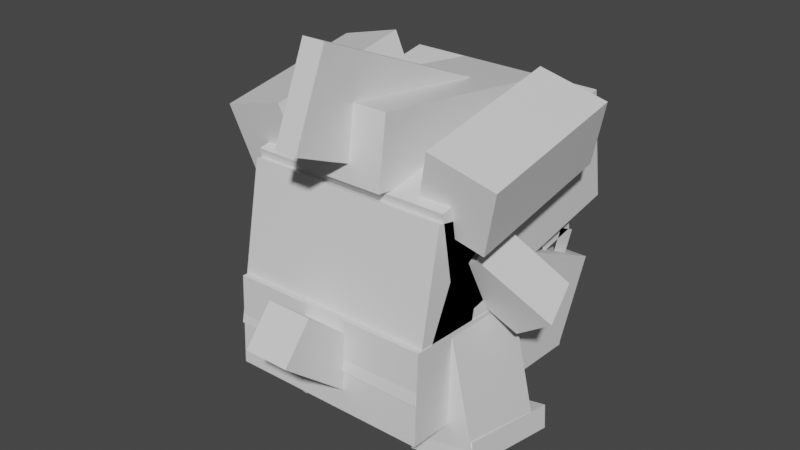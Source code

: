 # Source: gible.blend  (saved by Blender 2.81.16; exported with 4.5.12 LTS)
import bpy
from mathutils import Matrix  # noqa: F401  (used for matrix-valued properties, if any)

bpy.ops.wm.read_factory_settings(use_empty=True)
scene = bpy.context.scene
scene.name = 'Scene'

# ---- collections
col_collection = bpy.data.collections.new('Collection'); scene.collection.children.link(col_collection)

# ---- materials (node trees are filled in below, after node groups)
mat_default_obj = bpy.data.materials.new('Default OBJ')
mat_default_obj.use_transparent_shadow = False

# ---- material node trees
mat_default_obj.use_nodes = True; mat_default_obj.node_tree.nodes.clear()
_N = mat_default_obj.node_tree.nodes; _L = mat_default_obj.node_tree.links
n0 = _N.new('ShaderNodeOutputMaterial'); n0.name = 'Material Output'; n0.location = (300, 300)
n1 = _N.new('ShaderNodeBsdfPrincipled'); n1.name = 'Principled BSDF'; n1.location = (10, 300)
n1.distribution = 'GGX'
n1.subsurface_method = 'BURLEY'
n1.inputs[3].default_value = 1.45
n1.inputs[27].default_value = (0.0, 0.0, 0.0, 1.0)
n1.inputs[28].default_value = 1.0
_L.new(n1.outputs[0], n0.inputs[0])
n0.is_active_output = True

# ---- world
world_world = bpy.data.worlds.new('World'); scene.world = world_world
world_world.use_nodes = True; world_world.node_tree.nodes.clear()
_N = world_world.node_tree.nodes; _L = world_world.node_tree.links
n0 = _N.new('ShaderNodeOutputWorld'); n0.name = 'World Output'; n0.location = (300, 300)
n1 = _N.new('ShaderNodeBackground'); n1.name = 'Background'; n1.location = (10, 300)
n1.inputs[0].default_value = (0.05088, 0.05088, 0.05088, 1.0)
_L.new(n1.outputs[0], n0.inputs[0])
n0.is_active_output = True
world_world.color = (0.05088, 0.05088, 0.05088)
world_world.use_sun_shadow = False
world_world.sun_shadow_jitter_overblur = 0.0

# ---- meshes
me_machoirebas = bpy.data.meshes.new('MachoireBas')
me_machoirebas.from_pydata([(0.2812, -0.2454, -0.2304), (-0.2812, -0.2454, -0.2304), (-0.2812, -0.01878, -0.336), (0.2812, -0.01878, -0.336), (-0.2812, 0.01878, 0.336), (0.2812, 0.01878, 0.336), (0.2812, 0.2454, 0.2304), (-0.2812, 0.2454, 0.2304)], [], [(0, 1, 2, 3), (4, 5, 6, 7), (3, 2, 7, 6), (5, 4, 1, 0), (5, 0, 3, 6), (1, 4, 7, 2)])
_uv = me_machoirebas.uv_layers.new(name='UVMap')
_uv.uv.foreach_set('vector', [0.07812, 0.25, 0.1484, 0.25, 0.1484, 0.3125, 0.07812, 0.3125, 0.2266, 0.25, 0.2969, 0.25, 0.2969, 0.3125, 0.2266, 0.3125, 0.07812, 0.3125, 0.1484, 0.3125, 0.1484, 0.4688, 0.07812, 0.4688, 0.1484, 0.3125, 0.2188, 0.3125, 0.2188, 0.4688, 0.1484, 0.4688, 0.0, 0.25, 0.07812, 0.25, 0.07812, 0.3125, 0.0, 0.3125, 0.1484, 0.25, 0.2266, 0.25, 0.2266, 0.3125, 0.1484, 0.3125])
me_machoirebas.materials.append(mat_default_obj)
me_machoirebas.use_remesh_fix_poles = True
me_machoirebas.use_remesh_preserve_attributes = False
me_machoirebas.use_mirror_vertex_groups = False
me_machoirebas.update()
me_machoirehaut = bpy.data.meshes.new('MachoireHaut')
me_machoirehaut.from_pydata([(0.2812, -0.09961, -0.3349), (-0.2812, -0.09961, -0.3349), (-0.2812, 0.2081, -0.2806), (0.2812, 0.2081, -0.2806), (-0.2812, -0.2081, 0.2806), (0.2812, -0.2081, 0.2806), (0.2812, 0.09961, 0.3349), (-0.2812, 0.09961, 0.3349)], [], [(0, 1, 2, 3), (4, 5, 6, 7), (3, 2, 7, 6), (5, 4, 1, 0), (5, 0, 3, 6), (1, 4, 7, 2)])
_uv = me_machoirehaut.uv_layers.new(name='UVMap')
_uv.uv.foreach_set('vector', [0.07812, 0.0, 0.1484, 0.0, 0.1484, 0.07812, 0.07812, 0.07812, 0.2266, 0.0, 0.2969, 0.0, 0.2969, 0.07812, 0.2266, 0.07812, 0.07812, 0.07812, 0.1484, 0.07812, 0.1484, 0.2344, 0.07812, 0.2344, 0.1484, 0.07812, 0.2188, 0.07812, 0.2188, 0.2344, 0.1484, 0.2344, 0.0, 0.0, 0.07812, 0.0, 0.07812, 0.07812, 0.0, 0.07812, 0.1484, 0.0, 0.2266, 0.0, 0.2266, 0.07812, 0.1484, 0.07812])
me_machoirehaut.materials.append(mat_default_obj)
me_machoirehaut.use_remesh_fix_poles = True
me_machoirehaut.use_remesh_preserve_attributes = False
me_machoirehaut.use_mirror_vertex_groups = False
me_machoirehaut.update()
me_shape6 = bpy.data.meshes.new('shape6')
me_shape6.from_pydata([(0.125, -0.1363, -0.2964), (-0.125, -0.1363, -0.2964), (-0.125, 0.04935, -0.3225), (0.125, 0.04935, -0.3225), (-0.125, -0.04935, 0.3225), (0.125, -0.04935, 0.3225), (0.125, 0.1363, 0.2964), (-0.125, 0.1363, 0.2964)], [], [(0, 1, 2, 3), (4, 5, 6, 7), (3, 2, 7, 6), (5, 4, 1, 0), (5, 0, 3, 6), (1, 4, 7, 2)])
_uv = me_shape6.uv_layers.new(name='UVMap')
_uv.uv.foreach_set('vector', [0.625, 0.7969, 0.6562, 0.7969, 0.6562, 0.8438, 0.625, 0.8438, 0.7344, 0.7969, 0.7656, 0.7969, 0.7656, 0.8438, 0.7344, 0.8438, 0.625, 0.8438, 0.6562, 0.8438, 0.6562, 1.0, 0.625, 1.0, 0.6562, 0.8438, 0.6875, 0.8438, 0.6875, 1.0, 0.6562, 1.0, 0.5469, 0.7969, 0.625, 0.7969, 0.625, 0.8438, 0.5469, 0.8438, 0.6562, 0.7969, 0.7344, 0.7969, 0.7344, 0.8438, 0.6562, 0.8438])
me_shape6.materials.append(mat_default_obj)
me_shape6.use_remesh_fix_poles = True
me_shape6.use_remesh_preserve_attributes = False
me_shape6.use_mirror_vertex_groups = False
me_shape6.update()
me_shape7 = bpy.data.meshes.new('shape7')
me_shape7.from_pydata([(0.03125, -0.225, -0.2101), (-0.03125, -0.225, -0.2101), (-0.03125, 0.00517, -0.3077), (0.03125, 0.00517, -0.3077), (-0.03125, -0.00517, 0.3077), (0.03125, -0.00517, 0.3077), (0.03125, 0.225, 0.2101), (-0.03125, 0.225, 0.2101)], [], [(0, 1, 2, 3), (4, 5, 6, 7), (3, 2, 7, 6), (5, 4, 1, 0), (5, 0, 3, 6), (1, 4, 7, 2)])
_uv = me_shape7.uv_layers.new(name='UVMap')
_uv.uv.foreach_set('vector', [0.6172, 0.5625, 0.625, 0.5625, 0.625, 0.625, 0.6172, 0.625, 0.6953, 0.5625, 0.7031, 0.5625, 0.7031, 0.625, 0.6953, 0.625, 0.6172, 0.625, 0.625, 0.625, 0.625, 0.7656, 0.6172, 0.7656, 0.625, 0.625, 0.6328, 0.625, 0.6328, 0.7656, 0.625, 0.7656, 0.5469, 0.5625, 0.6172, 0.5625, 0.6172, 0.625, 0.5469, 0.625, 0.625, 0.5625, 0.6953, 0.5625, 0.6953, 0.625, 0.625, 0.625])
me_shape7.materials.append(mat_default_obj)
me_shape7.use_remesh_fix_poles = True
me_shape7.use_remesh_preserve_attributes = False
me_shape7.use_mirror_vertex_groups = False
me_shape7.update()
me_shape11 = bpy.data.meshes.new('shape11')
me_shape11.from_pydata([(0.1148, -0.0273, -0.2269), (-0.06629, -0.07509, -0.2354), (-0.1148, 0.1033, -0.2039), (0.06629, 0.1511, -0.1955), (-0.06629, -0.1511, 0.1955), (0.1148, -0.1033, 0.2039), (0.06629, 0.07509, 0.2354), (-0.1148, 0.0273, 0.2269)], [], [(0, 1, 2, 3), (4, 5, 6, 7), (3, 2, 7, 6), (5, 4, 1, 0), (5, 0, 3, 6), (1, 4, 7, 2)])
_uv = me_shape11.uv_layers.new(name='UVMap')
_uv.uv.foreach_set('vector', [0.3672, 0.8438, 0.3906, 0.8438, 0.3906, 0.8906, 0.3672, 0.8906, 0.4453, 0.8438, 0.4688, 0.8438, 0.4688, 0.8906, 0.4453, 0.8906, 0.3672, 0.8906, 0.3906, 0.8906, 0.3906, 1.0, 0.3672, 1.0, 0.3906, 0.8906, 0.4141, 0.8906, 0.4141, 1.0, 0.3906, 1.0, 0.3125, 0.8438, 0.3672, 0.8438, 0.3672, 0.8906, 0.3125, 0.8906, 0.3906, 0.8438, 0.4453, 0.8438, 0.4453, 0.8906, 0.3906, 0.8906])
me_shape11.materials.append(mat_default_obj)
me_shape11.use_remesh_fix_poles = True
me_shape11.use_remesh_preserve_attributes = False
me_shape11.use_mirror_vertex_groups = False
me_shape11.update()
me_shape12 = bpy.data.meshes.new('shape12')
me_shape12.from_pydata([(0.06629, -0.07509, -0.2354), (-0.1148, -0.0273, -0.2269), (-0.06629, 0.1511, -0.1955), (0.1148, 0.1033, -0.2039), (-0.1148, -0.1033, 0.2039), (0.06629, -0.1511, 0.1955), (0.1148, 0.0273, 0.2269), (-0.06629, 0.07509, 0.2354)], [], [(0, 1, 2, 3), (4, 5, 6, 7), (3, 2, 7, 6), (5, 4, 1, 0), (5, 0, 3, 6), (1, 4, 7, 2)])
_uv = me_shape12.uv_layers.new(name='UVMap')
_uv.uv.foreach_set('vector', [0.3672, 0.8438, 0.3906, 0.8438, 0.3906, 0.8906, 0.3672, 0.8906, 0.4453, 0.8438, 0.4688, 0.8438, 0.4688, 0.8906, 0.4453, 0.8906, 0.3672, 0.8906, 0.3906, 0.8906, 0.3906, 1.0, 0.3672, 1.0, 0.3906, 0.8906, 0.4141, 0.8906, 0.4141, 1.0, 0.3906, 1.0, 0.3125, 0.8438, 0.3672, 0.8438, 0.3672, 0.8906, 0.3125, 0.8906, 0.3906, 0.8438, 0.4453, 0.8438, 0.4453, 0.8906, 0.3906, 0.8906])
me_shape12.materials.append(mat_default_obj)
me_shape12.use_remesh_fix_poles = True
me_shape12.use_remesh_preserve_attributes = False
me_shape12.use_mirror_vertex_groups = False
me_shape12.update()
me_shape17 = bpy.data.meshes.new('shape17')
me_shape17.from_pydata([(0.0, -0.04163, 0.05612), (0.0, -0.01992, -0.06698), (0.0, 0.04163, -0.05612), (0.0, 0.01992, 0.06698)], [], [(1, 0, 3, 2)])
_uv = me_shape17.uv_layers.new(name='UVMap')
_uv.uv.foreach_set('vector', [0.4062, 0.1719, 0.4219, 0.1719, 0.4219, 0.1875, 0.4062, 0.1875])
me_shape17.materials.append(mat_default_obj)
me_shape17.use_remesh_fix_poles = True
me_shape17.use_remesh_preserve_attributes = False
me_shape17.use_mirror_vertex_groups = False
me_shape17.update()
me_shape17_000 = bpy.data.meshes.new('shape17.000')
me_shape17_000.from_pydata([(0.0, -0.04163, 0.05612), (0.0, -0.01992, -0.06698), (0.0, 0.04163, -0.05612), (0.0, 0.01992, 0.06698)], [], [(1, 0, 3, 2)])
_uv = me_shape17_000.uv_layers.new(name='UVMap')
_uv.uv.foreach_set('vector', [0.4062, 0.1719, 0.4219, 0.1719, 0.4219, 0.1875, 0.4062, 0.1875])
me_shape17_000.materials.append(mat_default_obj)
me_shape17_000.use_remesh_fix_poles = True
me_shape17_000.use_remesh_preserve_attributes = False
me_shape17_000.use_mirror_vertex_groups = False
me_shape17_000.update()
me_shape22 = bpy.data.meshes.new('shape22')
me_shape22.from_pydata([(-0.07129, -0.1825, -0.1786), (-0.1737, -0.1119, -0.1662), (-0.03894, 0.06275, -0.04857), (0.06346, -0.007861, -0.06102), (-0.1982, -0.1668, -0.0566), (-0.09581, -0.2374, -0.06905), (0.03894, -0.06275, 0.04857), (-0.06346, 0.007861, 0.06102)], [], [(0, 1, 2, 3), (4, 5, 6, 7), (3, 2, 7, 6), (5, 4, 1, 0), (5, 0, 3, 6), (1, 4, 7, 2)])
_uv = me_shape22.uv_layers.new(name='UVMap')
_uv.uv.foreach_set('vector', [0.4062, 0.4375, 0.4219, 0.4375, 0.4219, 0.5, 0.4062, 0.5, 0.4375, 0.4375, 0.4531, 0.4375, 0.4531, 0.5, 0.4375, 0.5, 0.4062, 0.5, 0.4219, 0.5, 0.4219, 0.5312, 0.4062, 0.5312, 0.4219, 0.5, 0.4375, 0.5, 0.4375, 0.5312, 0.4219, 0.5312, 0.3906, 0.4375, 0.4062, 0.4375, 0.4062, 0.5, 0.3906, 0.5, 0.4219, 0.4375, 0.4375, 0.4375, 0.4375, 0.5, 0.4219, 0.5])
me_shape22.materials.append(mat_default_obj)
me_shape22.use_remesh_fix_poles = True
me_shape22.use_remesh_preserve_attributes = False
me_shape22.use_mirror_vertex_groups = False
me_shape22.update()
me_shape23 = bpy.data.meshes.new('shape23')
me_shape23.from_pydata([(0.1737, -0.1119, -0.1662), (0.07129, -0.1825, -0.1786), (-0.06346, -0.007861, -0.06102), (0.03894, 0.06275, -0.04857), (0.09581, -0.2374, -0.06905), (0.1982, -0.1668, -0.0566), (0.06346, 0.007861, 0.06102), (-0.03894, -0.06275, 0.04857)], [], [(0, 1, 2, 3), (4, 5, 6, 7), (3, 2, 7, 6), (5, 4, 1, 0), (5, 0, 3, 6), (1, 4, 7, 2)])
_uv = me_shape23.uv_layers.new(name='UVMap')
_uv.uv.foreach_set('vector', [0.4062, 0.4375, 0.4219, 0.4375, 0.4219, 0.5, 0.4062, 0.5, 0.4375, 0.4375, 0.4531, 0.4375, 0.4531, 0.5, 0.4375, 0.5, 0.4062, 0.5, 0.4219, 0.5, 0.4219, 0.5312, 0.4062, 0.5312, 0.4219, 0.5, 0.4375, 0.5, 0.4375, 0.5312, 0.4219, 0.5312, 0.3906, 0.4375, 0.4062, 0.4375, 0.4062, 0.5, 0.3906, 0.5, 0.4219, 0.4375, 0.4375, 0.4375, 0.4375, 0.5, 0.4219, 0.5])
me_shape23.materials.append(mat_default_obj)
me_shape23.use_remesh_fix_poles = True
me_shape23.use_remesh_preserve_attributes = False
me_shape23.use_mirror_vertex_groups = False
me_shape23.update()
me_shape5 = bpy.data.meshes.new('shape5')
me_shape5.from_pydata([(0.2812, -0.2326, -0.05029), (-0.2812, -0.2326, -0.05029), (-0.2812, 0.1968, -0.1338), (0.2812, 0.1968, -0.1338), (-0.2812, -0.1968, 0.1338), (0.2812, -0.1968, 0.1338), (0.2812, 0.2326, 0.05029), (-0.2812, 0.2326, 0.05029)], [], [(0, 1, 2, 3), (4, 5, 6, 7), (3, 2, 7, 6), (5, 4, 1, 0), (5, 0, 3, 6), (1, 4, 7, 2)])
_uv = me_shape5.uv_layers.new(name='UVMap')
_uv.uv.foreach_set('vector', [0.0625, 0.5, 0.1328, 0.5, 0.1328, 0.6094, 0.0625, 0.6094, 0.1562, 0.5, 0.2266, 0.5, 0.2266, 0.6094, 0.1562, 0.6094, 0.0625, 0.6094, 0.1328, 0.6094, 0.1328, 0.6562, 0.0625, 0.6562, 0.1328, 0.6094, 0.2031, 0.6094, 0.2031, 0.6562, 0.1328, 0.6562, 0.03906, 0.5, 0.0625, 0.5, 0.0625, 0.6094, 0.03906, 0.6094, 0.1328, 0.5, 0.1562, 0.5, 0.1562, 0.6094, 0.1328, 0.6094])
me_shape5.materials.append(mat_default_obj)
me_shape5.use_remesh_fix_poles = True
me_shape5.use_remesh_preserve_attributes = False
me_shape5.use_mirror_vertex_groups = False
me_shape5.update()
me_queue = bpy.data.meshes.new('Queue')
me_queue.from_pydata([(0.0625, -0.1282, -0.05558), (-0.0625, -0.1282, -0.05558), (-0.0625, -0.03247, -0.1359), (0.0625, -0.03247, -0.1359), (-0.0625, 0.03247, 0.1359), (0.0625, 0.03247, 0.1359), (0.0625, 0.1282, 0.05558), (-0.0625, 0.1282, 0.05558)], [], [(0, 1, 2, 3), (4, 5, 6, 7), (3, 2, 7, 6), (5, 4, 1, 0), (5, 0, 3, 6), (1, 4, 7, 2)])
_uv = me_queue.uv_layers.new(name='UVMap')
_uv.uv.foreach_set('vector', [0.5781, 0.4375, 0.5938, 0.4375, 0.5938, 0.4688, 0.5781, 0.4688, 0.625, 0.4375, 0.6406, 0.4375, 0.6406, 0.4688, 0.625, 0.4688, 0.5781, 0.4688, 0.5938, 0.4688, 0.5938, 0.5312, 0.5781, 0.5312, 0.5938, 0.4688, 0.6094, 0.4688, 0.6094, 0.5312, 0.5938, 0.5312, 0.5469, 0.4375, 0.5781, 0.4375, 0.5781, 0.4688, 0.5469, 0.4688, 0.5938, 0.4375, 0.625, 0.4375, 0.625, 0.4688, 0.5938, 0.4688])
me_queue.materials.append(mat_default_obj)
me_queue.use_remesh_fix_poles = True
me_queue.use_remesh_preserve_attributes = False
me_queue.use_mirror_vertex_groups = False
me_queue.update()
me_shape10 = bpy.data.meshes.new('shape10')
me_shape10.from_pydata([(0.2812, -0.1392, -0.3064), (-0.2813, -0.1431, -0.3046), (-0.283, 0.1065, -0.3177), (0.2795, 0.1104, -0.3195), (-0.2795, -0.1104, 0.3195), (0.283, -0.1065, 0.3177), (0.2813, 0.1431, 0.3046), (-0.2812, 0.1392, 0.3064)], [], [(0, 1, 2, 3), (4, 5, 6, 7), (3, 2, 7, 6), (5, 4, 1, 0), (5, 0, 3, 6), (1, 4, 7, 2)])
_uv = me_shape10.uv_layers.new(name='UVMap')
_uv.uv.foreach_set('vector', [0.1484, 0.7812, 0.07812, 0.7812, 0.07812, 0.8438, 0.1484, 0.8438, 0.2969, 0.7812, 0.2266, 0.7812, 0.2266, 0.8438, 0.2969, 0.8438, 0.1484, 0.8438, 0.07812, 0.8438, 0.07812, 1.0, 0.1484, 1.0, 0.2188, 0.8438, 0.1484, 0.8438, 0.1484, 1.0, 0.2188, 1.0, 0.2266, 0.7812, 0.1484, 0.7812, 0.1484, 0.8438, 0.2266, 0.8438, 0.07812, 0.7812, 0.0, 0.7812, 0.0, 0.8438, 0.07812, 0.8438])
me_shape10.materials.append(mat_default_obj)
me_shape10.use_remesh_fix_poles = True
me_shape10.use_remesh_preserve_attributes = False
me_shape10.use_mirror_vertex_groups = False
me_shape10.update()
me_shape13 = bpy.data.meshes.new('shape13')
me_shape13.from_pydata([(0.051, -0.1811, -0.1158), (-0.1304, -0.1339, -0.1178), (-0.05172, 0.1681, -0.1338), (0.1297, 0.1209, -0.1319), (-0.1297, -0.1209, 0.1319), (0.05172, -0.1681, 0.1338), (0.1304, 0.1339, 0.1178), (-0.051, 0.1811, 0.1158)], [], [(0, 1, 2, 3), (4, 5, 6, 7), (3, 2, 7, 6), (5, 4, 1, 0), (5, 0, 3, 6), (1, 4, 7, 2)])
_uv = me_shape13.uv_layers.new(name='UVMap')
_uv.uv.foreach_set('vector', [0.2656, 0.3906, 0.2891, 0.3906, 0.2891, 0.4688, 0.2656, 0.4688, 0.3203, 0.3906, 0.3438, 0.3906, 0.3438, 0.4688, 0.3203, 0.4688, 0.2656, 0.4688, 0.2891, 0.4688, 0.2891, 0.5312, 0.2656, 0.5312, 0.2891, 0.4688, 0.3125, 0.4688, 0.3125, 0.5312, 0.2891, 0.5312, 0.2344, 0.3906, 0.2656, 0.3906, 0.2656, 0.4688, 0.2344, 0.4688, 0.2891, 0.3906, 0.3203, 0.3906, 0.3203, 0.4688, 0.2891, 0.4688])
me_shape13.materials.append(mat_default_obj)
me_shape13.use_remesh_fix_poles = True
me_shape13.use_remesh_preserve_attributes = False
me_shape13.use_mirror_vertex_groups = False
me_shape13.update()
me_shape14 = bpy.data.meshes.new('shape14')
me_shape14.from_pydata([(0.08323, -0.07537, -0.1469), (-0.1017, -0.04414, -0.148), (-0.09136, 0.01635, -0.1599), (0.09351, -0.01488, -0.1588), (-0.09351, 0.01488, 0.1588), (0.09136, -0.01635, 0.1599), (0.1017, 0.04414, 0.148), (-0.08323, 0.07537, 0.1469)], [], [(0, 1, 2, 3), (4, 5, 6, 7), (3, 2, 7, 6), (5, 4, 1, 0), (5, 0, 3, 6), (1, 4, 7, 2)])
_uv = me_shape14.uv_layers.new(name='UVMap')
_uv.uv.foreach_set('vector', [0.2734, 0.5938, 0.2969, 0.5938, 0.2969, 0.6094, 0.2734, 0.6094, 0.3359, 0.5938, 0.3594, 0.5938, 0.3594, 0.6094, 0.3359, 0.6094, 0.2734, 0.6094, 0.2969, 0.6094, 0.2969, 0.6875, 0.2734, 0.6875, 0.2969, 0.6094, 0.3203, 0.6094, 0.3203, 0.6875, 0.2969, 0.6875, 0.2344, 0.5938, 0.2734, 0.5938, 0.2734, 0.6094, 0.2344, 0.6094, 0.2969, 0.5938, 0.3359, 0.5938, 0.3359, 0.6094, 0.2969, 0.6094])
me_shape14.materials.append(mat_default_obj)
me_shape14.use_remesh_fix_poles = True
me_shape14.use_remesh_preserve_attributes = False
me_shape14.use_mirror_vertex_groups = False
me_shape14.update()
me_shape15 = bpy.data.meshes.new('shape15')
me_shape15.from_pydata([(0.1315, -0.1321, -0.1186), (-0.04923, -0.1818, -0.1155), (-0.1323, 0.119, -0.131), (0.04851, 0.1688, -0.1342), (-0.04851, -0.1688, 0.1342), (0.1323, -0.119, 0.131), (0.04923, 0.1818, 0.1155), (-0.1315, 0.1321, 0.1186)], [], [(0, 1, 2, 3), (4, 5, 6, 7), (3, 2, 7, 6), (5, 4, 1, 0), (5, 0, 3, 6), (1, 4, 7, 2)])
_uv = me_shape15.uv_layers.new(name='UVMap')
_uv.uv.foreach_set('vector', [0.2656, 0.3906, 0.2891, 0.3906, 0.2891, 0.4688, 0.2656, 0.4688, 0.3203, 0.3906, 0.3438, 0.3906, 0.3438, 0.4688, 0.3203, 0.4688, 0.2656, 0.4688, 0.2891, 0.4688, 0.2891, 0.5312, 0.2656, 0.5312, 0.2891, 0.4688, 0.3125, 0.4688, 0.3125, 0.5312, 0.2891, 0.5312, 0.2344, 0.3906, 0.2656, 0.3906, 0.2656, 0.4688, 0.2344, 0.4688, 0.2891, 0.3906, 0.3203, 0.3906, 0.3203, 0.4688, 0.2891, 0.4688])
me_shape15.materials.append(mat_default_obj)
me_shape15.use_remesh_fix_poles = True
me_shape15.use_remesh_preserve_attributes = False
me_shape15.use_mirror_vertex_groups = False
me_shape15.update()
me_shape16 = bpy.data.meshes.new('shape16')
me_shape16.from_pydata([(0.1013, -0.04273, -0.1486), (-0.08312, -0.07653, -0.1463), (-0.09433, -0.01619, -0.1582), (0.09009, 0.01761, -0.1605), (-0.09009, -0.01761, 0.1605), (0.09433, 0.01619, 0.1582), (0.08312, 0.07653, 0.1463), (-0.1013, 0.04273, 0.1486)], [], [(0, 1, 2, 3), (4, 5, 6, 7), (3, 2, 7, 6), (5, 4, 1, 0), (5, 0, 3, 6), (1, 4, 7, 2)])
_uv = me_shape16.uv_layers.new(name='UVMap')
_uv.uv.foreach_set('vector', [0.2734, 0.5938, 0.2969, 0.5938, 0.2969, 0.6094, 0.2734, 0.6094, 0.3359, 0.5938, 0.3594, 0.5938, 0.3594, 0.6094, 0.3359, 0.6094, 0.2734, 0.6094, 0.2969, 0.6094, 0.2969, 0.6875, 0.2734, 0.6875, 0.2969, 0.6094, 0.3203, 0.6094, 0.3203, 0.6875, 0.2969, 0.6875, 0.2344, 0.5938, 0.2734, 0.5938, 0.2734, 0.6094, 0.2344, 0.6094, 0.2969, 0.5938, 0.3359, 0.5938, 0.3359, 0.6094, 0.2969, 0.6094])
me_shape16.materials.append(mat_default_obj)
me_shape16.use_remesh_fix_poles = True
me_shape16.use_remesh_preserve_attributes = False
me_shape16.use_mirror_vertex_groups = False
me_shape16.update()
me_shape18 = bpy.data.meshes.new('shape18')
me_shape18.from_pydata([(0.0, -0.01512, 0.04153), (0.0, -0.04153, -0.01512), (0.0, 0.01512, -0.04153), (0.0, 0.04153, 0.01512)], [], [(1, 0, 3, 2)])
_uv = me_shape18.uv_layers.new(name='UVMap')
_uv.uv.foreach_set('vector', [0.3984, 0.2188, 0.4062, 0.2188, 0.4062, 0.2344, 0.3984, 0.2344])
me_shape18.materials.append(mat_default_obj)
me_shape18.use_remesh_fix_poles = True
me_shape18.use_remesh_preserve_attributes = False
me_shape18.use_mirror_vertex_groups = False
me_shape18.update()
me_shape18_000 = bpy.data.meshes.new('shape18.000')
me_shape18_000.from_pydata([(0.0, -0.01512, 0.04153), (0.0, -0.04153, -0.01512), (0.0, 0.01512, -0.04153), (0.0, 0.04153, 0.01512)], [], [(1, 0, 3, 2)])
_uv = me_shape18_000.uv_layers.new(name='UVMap')
_uv.uv.foreach_set('vector', [0.3984, 0.2188, 0.4062, 0.2188, 0.4062, 0.2344, 0.3984, 0.2344])
me_shape18_000.materials.append(mat_default_obj)
me_shape18_000.use_remesh_fix_poles = True
me_shape18_000.use_remesh_preserve_attributes = False
me_shape18_000.use_mirror_vertex_groups = False
me_shape18_000.update()

# ---- objects
ob_machoirebas = bpy.data.objects.new('MachoireBas', me_machoirebas)
ob_machoirehaut = bpy.data.objects.new('MachoireHaut', me_machoirehaut)
ob_shape6 = bpy.data.objects.new('shape6', me_shape6)
ob_shape7 = bpy.data.objects.new('shape7', me_shape7)
ob_shape11 = bpy.data.objects.new('shape11', me_shape11)
ob_shape12 = bpy.data.objects.new('shape12', me_shape12)
ob_shape17 = bpy.data.objects.new('shape17', me_shape17)
ob_shape17_000 = bpy.data.objects.new('shape17.000', me_shape17_000)
ob_shape22 = bpy.data.objects.new('shape22', me_shape22)
ob_shape23 = bpy.data.objects.new('shape23', me_shape23)
ob_shape5 = bpy.data.objects.new('shape5', me_shape5)
ob_queue = bpy.data.objects.new('Queue', me_queue)
ob_shape10 = bpy.data.objects.new('shape10', me_shape10)
ob_shape13 = bpy.data.objects.new('shape13', me_shape13)
ob_shape14 = bpy.data.objects.new('shape14', me_shape14)
ob_shape15 = bpy.data.objects.new('shape15', me_shape15)
ob_shape16 = bpy.data.objects.new('shape16', me_shape16)
ob_shape18 = bpy.data.objects.new('shape18', me_shape18)
ob_shape18_000 = bpy.data.objects.new('shape18.000', me_shape18_000)

# ---- transforms, parenting, visibility, modifiers, constraints
ob_machoirebas.parent = ob_shape10
ob_machoirebas.matrix_parent_inverse = Matrix(((1.0, 0.0, 0.0, -0.001797), (0.0, -1.629e-07, 1.0, -0.2998), (-0.0, -1.0, -1.629e-07, -0.09991), (-0.0, 0.0, -0.0, 1.0)))
ob_machoirebas.location = (0.0, -0.02355, 0.4064)
ob_machoirebas.rotation_euler = (1.571, -0.0, 0.0)
ob_machoirebas.lineart.crease_threshold = 0.0
ob_machoirehaut.parent = ob_shape10
ob_machoirehaut.matrix_parent_inverse = Matrix(((1.0, 0.0, 0.0, -0.001797), (0.0, -1.629e-07, 1.0, -0.2998), (-0.0, -1.0, -1.629e-07, -0.09991), (-0.0, 0.0, -0.0, 1.0)))
ob_machoirehaut.location = (0.0, 0.01324, 0.6571)
ob_machoirehaut.rotation_euler = (1.571, -0.0, 0.0)
ob_machoirehaut.lineart.crease_threshold = 0.0
ob_shape6.parent = ob_machoirehaut
ob_shape6.matrix_parent_inverse = Matrix(((1.0, 0.0, 0.0, -0.0), (0.0, -1.629e-07, 1.0, -0.6571), (0.0, -1.0, -1.629e-07, 0.01324), (-0.0, 0.0, -0.0, 1.0)))
ob_shape6.location = (0.0, -0.02865, 0.8159)
ob_shape6.rotation_euler = (1.571, -0.0, 0.0)
ob_shape6.lineart.crease_threshold = 0.0
ob_shape7.parent = ob_machoirehaut
ob_shape7.matrix_parent_inverse = Matrix(((1.0, 0.0, 0.0, -0.0), (0.0, -1.629e-07, 1.0, -0.6571), (0.0, -1.0, -1.629e-07, 0.01324), (-0.0, 0.0, -0.0, 1.0)))
ob_shape7.location = (0.0, -0.1996, 0.8861)
ob_shape7.rotation_euler = (1.571, -0.0, 0.0)
ob_shape7.lineart.crease_threshold = 0.0
ob_shape11.parent = ob_machoirehaut
ob_shape11.matrix_parent_inverse = Matrix(((1.0, 0.0, 0.0, -0.0), (0.0, -1.629e-07, 1.0, -0.6571), (0.0, -1.0, -1.629e-07, 0.01324), (-0.0, 0.0, -0.0, 1.0)))
ob_shape11.location = (-0.285, -0.07721, 0.8101)
ob_shape11.rotation_euler = (1.571, -0.0, 0.0)
ob_shape11.lineart.crease_threshold = 0.0
ob_shape12.parent = ob_machoirehaut
ob_shape12.matrix_parent_inverse = Matrix(((1.0, 0.0, 0.0, -0.0), (0.0, -1.629e-07, 1.0, -0.6571), (0.0, -1.0, -1.629e-07, 0.01324), (-0.0, 0.0, -0.0, 1.0)))
ob_shape12.location = (0.2914, -0.07696, 0.8087)
ob_shape12.rotation_euler = (1.571, -0.0, 0.0)
ob_shape12.lineart.crease_threshold = 0.0
ob_shape17.parent = ob_machoirehaut
ob_shape17.matrix_parent_inverse = Matrix(((1.0, 0.0, 0.0, -0.0), (0.0, -1.629e-07, 1.0, -0.6571), (0.0, -1.0, -1.629e-07, 0.01324), (-0.0, 0.0, -0.0, 1.0)))
ob_shape17.location = (0.25, 0.1997, 0.4996)
ob_shape17.rotation_euler = (1.571, -0.0, 0.0)
ob_shape17.lineart.crease_threshold = 0.0
ob_shape17_000.parent = ob_machoirehaut
ob_shape17_000.matrix_parent_inverse = Matrix(((1.0, 0.0, 0.0, -0.0), (0.0, -1.629e-07, 1.0, -0.6571), (0.0, -1.0, -1.629e-07, 0.01324), (-0.0, 0.0, -0.0, 1.0)))
ob_shape17_000.location = (-0.25, 0.1997, 0.4996)
ob_shape17_000.rotation_euler = (1.571, -0.0, 0.0)
ob_shape17_000.lineart.crease_threshold = 0.0
ob_shape22.parent = ob_shape5
ob_shape22.matrix_parent_inverse = Matrix(((1.0, 0.0, 0.0, -0.0), (0.0, -1.629e-07, 1.0, -0.5025), (-0.0, -1.0, -1.629e-07, -0.2828), (-0.0, 0.0, -0.0, 1.0)))
ob_shape22.location = (-0.2447, -0.1655, 0.6125)
ob_shape22.rotation_euler = (1.571, -0.0, 0.0)
ob_shape22.lineart.crease_threshold = 0.0
ob_shape23.parent = ob_shape5
ob_shape23.matrix_parent_inverse = Matrix(((1.0, 0.0, 0.0, -0.0), (0.0, -1.629e-07, 1.0, -0.5025), (-0.0, -1.0, -1.629e-07, -0.2828), (-0.0, 0.0, -0.0, 1.0)))
ob_shape23.location = (0.2423, -0.1639, 0.6034)
ob_shape23.rotation_euler = (1.571, -0.0, 0.0)
ob_shape23.lineart.crease_threshold = 0.0
ob_shape5.parent = ob_shape10
ob_shape5.matrix_parent_inverse = Matrix(((1.0, 0.0, 0.0, -0.001797), (0.0, -1.629e-07, 1.0, -0.2998), (-0.0, -1.0, -1.629e-07, -0.09991), (-0.0, 0.0, -0.0, 1.0)))
ob_shape5.location = (0.0, -0.2828, 0.5025)
ob_shape5.rotation_euler = (1.571, -0.0, 0.0)
ob_shape5.lineart.crease_threshold = 0.0
ob_queue.parent = ob_shape5
ob_queue.matrix_parent_inverse = Matrix(((1.0, 0.0, 0.0, -0.0), (0.0, -1.629e-07, 1.0, -0.5025), (-0.0, -1.0, -1.629e-07, -0.2828), (-0.0, 0.0, -0.0, 1.0)))
ob_queue.location = (0.0, -0.4653, 0.3746)
ob_queue.rotation_euler = (1.571, -0.0, 0.0)
ob_queue.lineart.crease_threshold = 0.0
ob_shape10.location = (0.001797, -0.09991, 0.2998)
ob_shape10.rotation_euler = (1.571, -0.0, 0.0)
ob_shape10.lineart.crease_threshold = 0.0
ob_shape13.parent = ob_shape10
ob_shape13.matrix_parent_inverse = Matrix(((1.0, 0.0, 0.0, -0.001797), (0.0, -1.629e-07, 1.0, -0.2998), (-0.0, -1.0, -1.629e-07, -0.09991), (-0.0, 0.0, -0.0, 1.0)))
ob_shape13.location = (-0.2223, -0.1664, 0.2374)
ob_shape13.rotation_euler = (1.571, -0.0, 0.0)
ob_shape13.lineart.crease_threshold = 0.0
ob_shape14.parent = ob_shape13
ob_shape14.matrix_parent_inverse = Matrix(((1.0, 0.0, -0.0, 0.2223), (0.0, -1.629e-07, 1.0, -0.2374), (-0.0, -1.0, -1.629e-07, -0.1664), (-0.0, 0.0, -0.0, 1.0)))
ob_shape14.location = (-0.2663, -0.1459, 0.08759)
ob_shape14.rotation_euler = (1.571, -0.0, 0.0)
ob_shape14.lineart.crease_threshold = 0.0
ob_shape15.parent = ob_shape10
ob_shape15.matrix_parent_inverse = Matrix(((1.0, 0.0, 0.0, -0.001797), (0.0, -1.629e-07, 1.0, -0.2998), (-0.0, -1.0, -1.629e-07, -0.09991), (-0.0, 0.0, -0.0, 1.0)))
ob_shape15.location = (0.2336, -0.1649, 0.2421)
ob_shape15.rotation_euler = (1.571, -0.0, 0.0)
ob_shape15.lineart.crease_threshold = 0.0
ob_shape16.parent = ob_shape15
ob_shape16.matrix_parent_inverse = Matrix(((1.0, 0.0, 0.0, -0.2336), (0.0, -1.629e-07, 1.0, -0.2421), (-0.0, -1.0, -1.629e-07, -0.1649), (-0.0, 0.0, -0.0, 1.0)))
ob_shape16.location = (0.2748, -0.1443, 0.08907)
ob_shape16.rotation_euler = (1.571, -0.0, 0.0)
ob_shape16.lineart.crease_threshold = 0.0
ob_shape18.parent = ob_machoirebas
ob_shape18.matrix_parent_inverse = Matrix(((1.0, 0.0, 0.0, -0.0), (0.0, -1.629e-07, 1.0, -0.4064), (-0.0, -1.0, -1.629e-07, -0.02355), (-0.0, 0.0, -0.0, 1.0)))
ob_shape18.location = (0.25, 0.2407, 0.4555)
ob_shape18.rotation_euler = (1.571, -0.0, 0.0)
ob_shape18.lineart.crease_threshold = 0.0
ob_shape18_000.parent = ob_machoirebas
ob_shape18_000.matrix_parent_inverse = Matrix(((1.0, 0.0, 0.0, -0.0), (0.0, -1.629e-07, 1.0, -0.4064), (-0.0, -1.0, -1.629e-07, -0.02355), (-0.0, 0.0, -0.0, 1.0)))
ob_shape18_000.location = (-0.25, 0.2407, 0.4555)
ob_shape18_000.rotation_euler = (1.571, -0.0, 0.0)
ob_shape18_000.lineart.crease_threshold = 0.0

# ---- collection membership
col_collection.objects.link(ob_machoirebas)
col_collection.objects.link(ob_machoirehaut)
col_collection.objects.link(ob_shape6)
col_collection.objects.link(ob_shape7)
col_collection.objects.link(ob_shape11)
col_collection.objects.link(ob_shape12)
col_collection.objects.link(ob_shape17)
col_collection.objects.link(ob_shape17_000)
col_collection.objects.link(ob_shape22)
col_collection.objects.link(ob_shape23)
col_collection.objects.link(ob_shape5)
col_collection.objects.link(ob_queue)
col_collection.objects.link(ob_shape10)
col_collection.objects.link(ob_shape13)
col_collection.objects.link(ob_shape14)
col_collection.objects.link(ob_shape15)
col_collection.objects.link(ob_shape16)
col_collection.objects.link(ob_shape18)
col_collection.objects.link(ob_shape18_000)

# ---- scene / render settings (as saved in the file)
scene.frame_start = 1; scene.frame_end = 250; scene.frame_set(1)
scene.render.engine = 'BLENDER_EEVEE_NEXT'
scene.cycles.use_denoising = False
scene.cycles.samples = 128
scene.cycles.sampling_pattern = 'TABULATED_SOBOL'
scene.cycles.use_adaptive_sampling = False
scene.cycles.use_light_tree = False
scene.view_settings.view_transform = 'Filmic'
bpy.context.view_layer.update()

# ---- added for rendering (the .blend has no active camera and no usable light): camera, sun
cam_auto = bpy.data.cameras.new('AutoCamera')
cam_auto.lens = 50.0
cam_auto.sensor_width = 36.0
cam_auto.clip_end = 1000.0
ob_auto_camera = bpy.data.objects.new('AutoCamera', cam_auto)
scene.collection.objects.link(ob_auto_camera)
ob_auto_camera.location = (1.57148, -2.01376, 1.8198)
ob_auto_camera.rotation_euler = (1.09748, -7.21219e-08, 0.694738)
scene.camera = ob_auto_camera
light_auto_sun = bpy.data.lights.new('AutoSun', 'SUN')
light_auto_sun.energy = 3.0
light_auto_sun.angle = 0.0523599
ob_auto_sun = bpy.data.objects.new('AutoSun', light_auto_sun)
scene.collection.objects.link(ob_auto_sun)
ob_auto_sun.rotation_euler = (0.872665, 0.174533, 0.523599)
bpy.context.view_layer.update()
